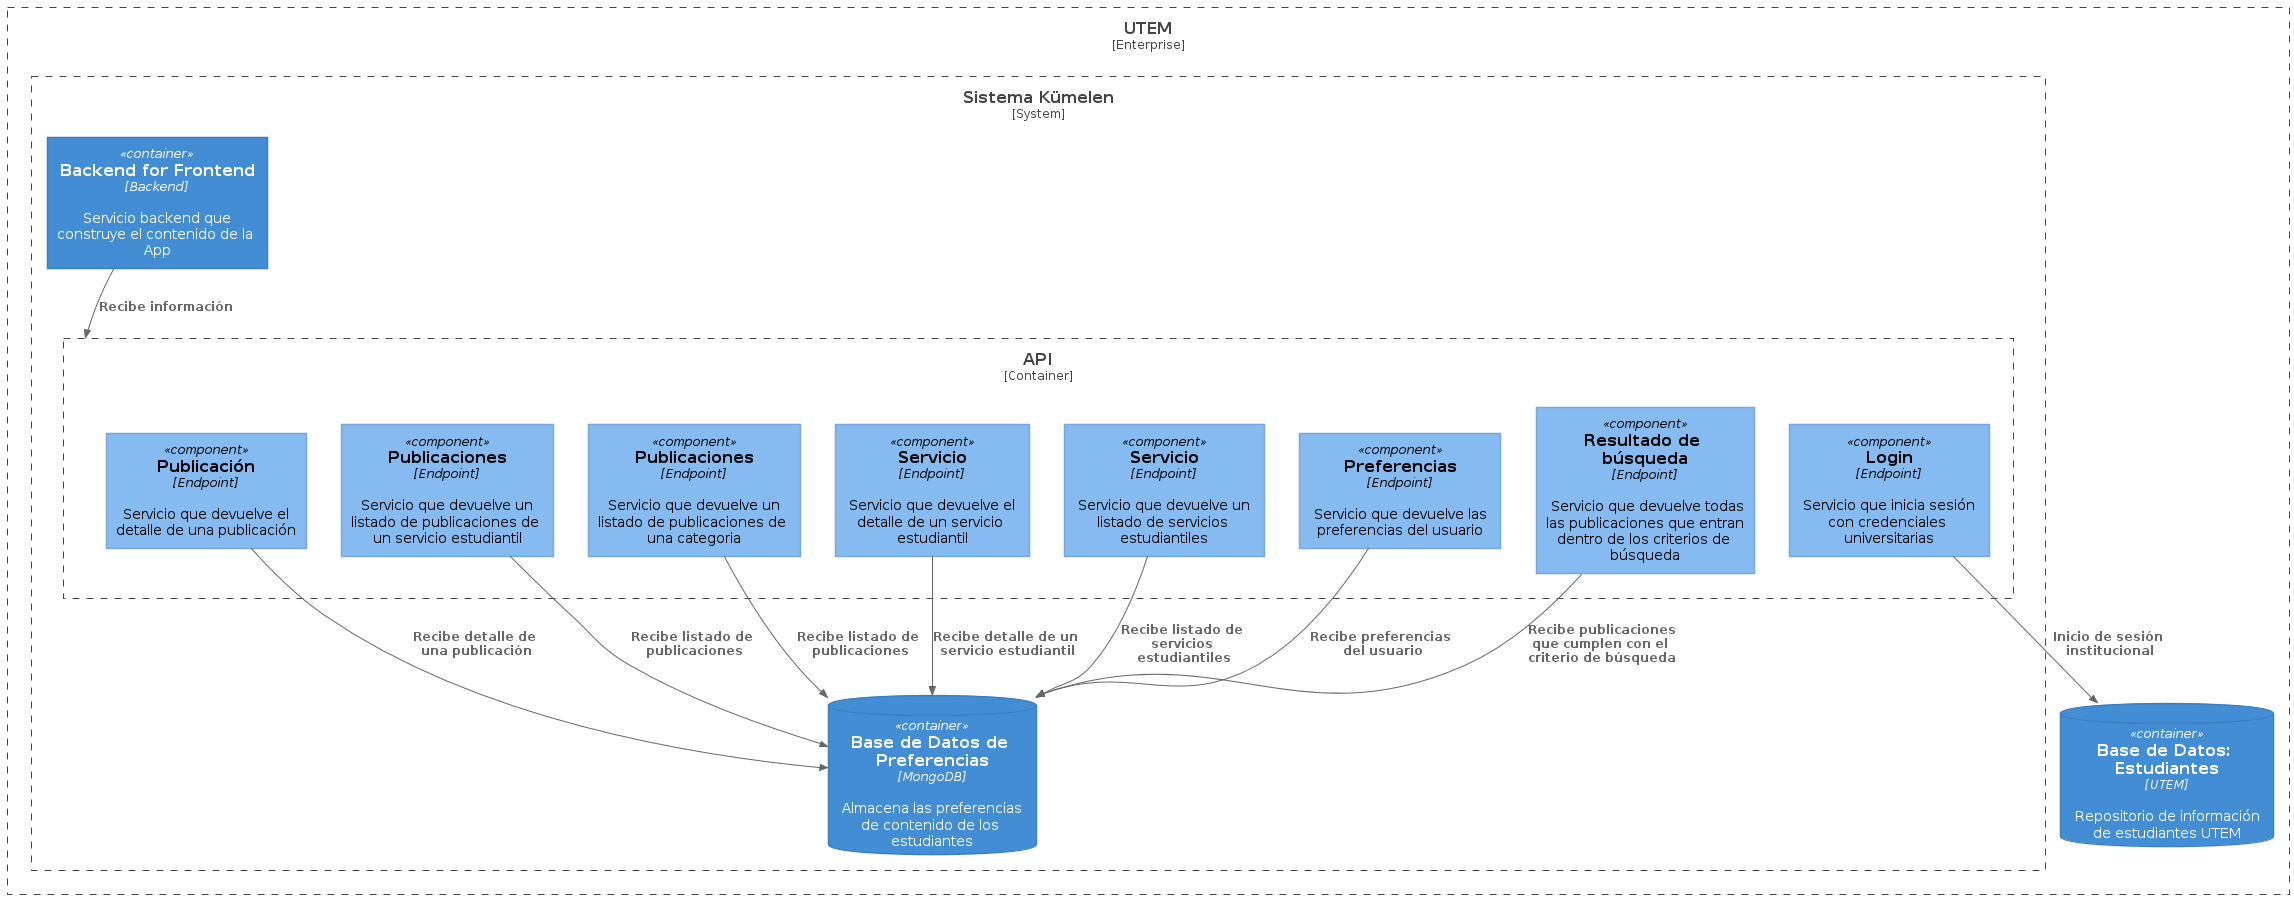

The diagram above was rendered by PlantUML. Its source (embedded in the PNG):
@startuml aule
!include https://raw.githubusercontent.com/plantuml-stdlib/C4-PlantUML/master/C4_Container.puml
!include https://raw.githubusercontent.com/plantuml-stdlib/C4-PlantUML/master/C4_Component.puml

!define DEVICONS https://raw.githubusercontent.com/tupadr3/plantuml-icon-font-sprites/master/devicons
!define FONTAWESOME https://raw.githubusercontent.com/tupadr3/plantuml-icon-font-sprites/master/font-awesome-5
!include FONTAWESOME/users.puml

Enterprise_Boundary(UTEMBoundary, "UTEM") {
    System_Boundary(kumelenBoundary, "Sistema Kümelen") {
        Container_Boundary(aule, "API") {
            Component(post, "Publicación", "Endpoint", "Servicio que devuelve el detalle de una publicación")
            Component(postsByService, "Publicaciones", "Endpoint", "Servicio que devuelve un listado de publicaciones de un servicio estudiantil")
            Component(postsByCategory, "Publicaciones", "Endpoint", "Servicio que devuelve un listado de publicaciones de una categoria")
            Component(service, "Servicio", "Endpoint", "Servicio que devuelve el detalle de un servicio estudiantil")
            Component(services, "Servicio", "Endpoint", "Servicio que devuelve un listado de servicios estudiantiles")
            Component(login, "Login", "Endpoint", "Servicio que inicia sesión con credenciales universitarias")
            Component(preferences, "Preferencias", "Endpoint", "Servicio que devuelve las preferencias del usuario")
            Component(searchResults, "Resultado de búsqueda", "Endpoint", "Servicio que devuelve todas las publicaciones que entran dentro de los criterios de búsqueda")
        }
        
        Container(elentari, "Backend for Frontend", "Backend", "Servicio backend que construye el contenido de la App")
        ContainerDb(ainulindale, "Base de Datos de Preferencias", "MongoDB", "Almacena las preferencias de contenido de los estudiantes")
    }

    ContainerDb(estudiantesDB, "Base de Datos: Estudiantes", "UTEM", "Repositorio de información de estudiantes UTEM")
}

Rel(elentari, aule, "Recibe información")
Rel(post, ainulindale, "Recibe detalle de una publicación")
Rel(postsByService, ainulindale, "Recibe listado de publicaciones")
Rel(postsByCategory, ainulindale, "Recibe listado de publicaciones")
Rel(service, ainulindale, "Recibe detalle de un servicio estudiantil")
Rel(services, ainulindale, "Recibe listado de servicios estudiantiles")
Rel(login, estudiantesDB, "Inicio de sesión institucional")
Rel(preferences, ainulindale, "Recibe preferencias del usuario")
Rel(searchResults, ainulindale, "Recibe publicaciones que cumplen con el criterio de búsqueda")

@enduml